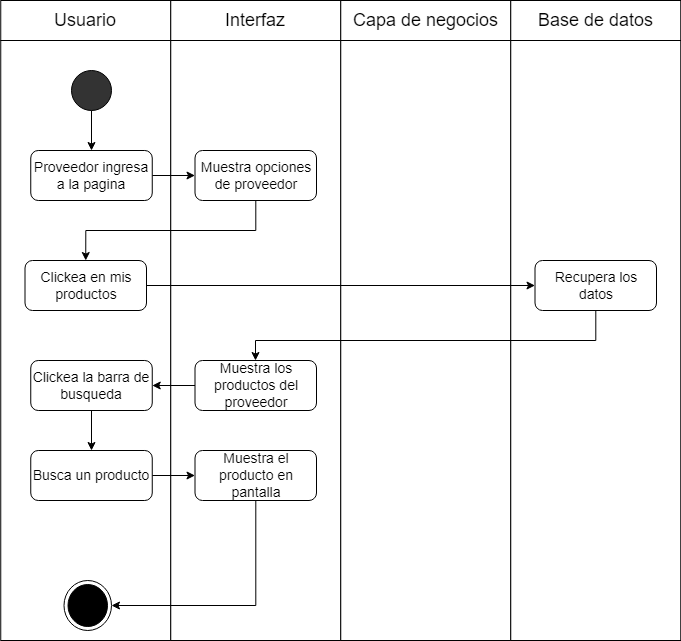

The diagram above was exported from draw.io. Its source (the exported page's mxGraphModel, read from the mxfile embedded in the PNG):
<mxGraphModel dx="1073" dy="621" grid="1" gridSize="10" guides="1" tooltips="1" connect="1" arrows="1" fold="1" page="1" pageScale="1" pageWidth="1100" pageHeight="850" math="0" shadow="0">
  <root>
    <mxCell id="0" />
    <mxCell id="1" parent="0" />
    <mxCell id="CeBLI8LjpGxVefvqmW5a-1" value="" style="group" parent="1" connectable="0" vertex="1">
      <mxGeometry x="79.25" y="40" width="680" height="40" as="geometry" />
    </mxCell>
    <mxCell id="CeBLI8LjpGxVefvqmW5a-2" value="" style="group" parent="CeBLI8LjpGxVefvqmW5a-1" connectable="0" vertex="1">
      <mxGeometry width="170" height="40" as="geometry" />
    </mxCell>
    <mxCell id="CeBLI8LjpGxVefvqmW5a-3" value="" style="rounded=0;whiteSpace=wrap;html=1;fontSize=14;fillColor=#FFFFFF;" parent="CeBLI8LjpGxVefvqmW5a-2" vertex="1">
      <mxGeometry width="170" height="40" as="geometry" />
    </mxCell>
    <mxCell id="CeBLI8LjpGxVefvqmW5a-4" value="&lt;font style=&quot;font-size: 18px;&quot;&gt;Usuario&lt;/font&gt;" style="text;html=1;strokeColor=none;fillColor=none;align=center;verticalAlign=middle;whiteSpace=wrap;rounded=0;" parent="CeBLI8LjpGxVefvqmW5a-2" vertex="1">
      <mxGeometry x="55" y="5" width="60" height="30" as="geometry" />
    </mxCell>
    <mxCell id="CeBLI8LjpGxVefvqmW5a-5" value="" style="group" parent="CeBLI8LjpGxVefvqmW5a-1" connectable="0" vertex="1">
      <mxGeometry x="170" width="170" height="40" as="geometry" />
    </mxCell>
    <mxCell id="CeBLI8LjpGxVefvqmW5a-6" value="" style="rounded=0;whiteSpace=wrap;html=1;fontSize=14;fillColor=#FFFFFF;" parent="CeBLI8LjpGxVefvqmW5a-5" vertex="1">
      <mxGeometry width="170" height="40" as="geometry" />
    </mxCell>
    <mxCell id="CeBLI8LjpGxVefvqmW5a-7" value="&lt;span style=&quot;font-size: 18px;&quot;&gt;Interfaz&lt;/span&gt;" style="text;html=1;strokeColor=none;fillColor=none;align=center;verticalAlign=middle;whiteSpace=wrap;rounded=0;" parent="CeBLI8LjpGxVefvqmW5a-5" vertex="1">
      <mxGeometry x="55" y="5" width="60" height="30" as="geometry" />
    </mxCell>
    <mxCell id="CeBLI8LjpGxVefvqmW5a-8" value="" style="group" parent="CeBLI8LjpGxVefvqmW5a-1" connectable="0" vertex="1">
      <mxGeometry x="340" width="170" height="40" as="geometry" />
    </mxCell>
    <mxCell id="CeBLI8LjpGxVefvqmW5a-9" value="" style="rounded=0;whiteSpace=wrap;html=1;fontSize=14;fillColor=#FFFFFF;" parent="CeBLI8LjpGxVefvqmW5a-8" vertex="1">
      <mxGeometry width="170" height="40" as="geometry" />
    </mxCell>
    <mxCell id="CeBLI8LjpGxVefvqmW5a-10" value="&lt;span style=&quot;font-size: 18px;&quot;&gt;Capa de negocios&lt;/span&gt;" style="text;html=1;strokeColor=none;fillColor=none;align=center;verticalAlign=middle;whiteSpace=wrap;rounded=0;" parent="CeBLI8LjpGxVefvqmW5a-8" vertex="1">
      <mxGeometry x="7.5" y="5" width="155" height="30" as="geometry" />
    </mxCell>
    <mxCell id="CeBLI8LjpGxVefvqmW5a-11" value="" style="group" parent="CeBLI8LjpGxVefvqmW5a-1" connectable="0" vertex="1">
      <mxGeometry x="510" width="170" height="40" as="geometry" />
    </mxCell>
    <mxCell id="CeBLI8LjpGxVefvqmW5a-12" value="" style="rounded=0;whiteSpace=wrap;html=1;fontSize=14;fillColor=#FFFFFF;" parent="CeBLI8LjpGxVefvqmW5a-11" vertex="1">
      <mxGeometry width="170" height="40" as="geometry" />
    </mxCell>
    <mxCell id="CeBLI8LjpGxVefvqmW5a-13" value="&lt;span style=&quot;font-size: 18px;&quot;&gt;Base de datos&lt;/span&gt;" style="text;html=1;strokeColor=none;fillColor=none;align=center;verticalAlign=middle;whiteSpace=wrap;rounded=0;" parent="CeBLI8LjpGxVefvqmW5a-11" vertex="1">
      <mxGeometry x="7.5" y="5" width="155" height="30" as="geometry" />
    </mxCell>
    <mxCell id="CeBLI8LjpGxVefvqmW5a-14" value="" style="rounded=0;whiteSpace=wrap;html=1;" parent="1" vertex="1">
      <mxGeometry x="79.25" y="80" width="170" height="600" as="geometry" />
    </mxCell>
    <mxCell id="CeBLI8LjpGxVefvqmW5a-15" value="" style="rounded=0;whiteSpace=wrap;html=1;" parent="1" vertex="1">
      <mxGeometry x="249.25" y="80" width="170" height="600" as="geometry" />
    </mxCell>
    <mxCell id="CeBLI8LjpGxVefvqmW5a-16" value="" style="rounded=0;whiteSpace=wrap;html=1;" parent="1" vertex="1">
      <mxGeometry x="419.25" y="80" width="170" height="600" as="geometry" />
    </mxCell>
    <mxCell id="CeBLI8LjpGxVefvqmW5a-17" value="" style="rounded=0;whiteSpace=wrap;html=1;" parent="1" vertex="1">
      <mxGeometry x="589.25" y="80" width="170" height="600" as="geometry" />
    </mxCell>
    <mxCell id="CeBLI8LjpGxVefvqmW5a-18" style="edgeStyle=orthogonalEdgeStyle;rounded=0;orthogonalLoop=1;jettySize=auto;html=1;entryX=0.5;entryY=0;entryDx=0;entryDy=0;" parent="1" source="CeBLI8LjpGxVefvqmW5a-19" target="CeBLI8LjpGxVefvqmW5a-24" edge="1">
      <mxGeometry relative="1" as="geometry" />
    </mxCell>
    <mxCell id="CeBLI8LjpGxVefvqmW5a-19" value="" style="ellipse;whiteSpace=wrap;html=1;aspect=fixed;fontSize=18;fillColor=#333333;" parent="1" vertex="1">
      <mxGeometry x="150" y="110" width="40" height="40" as="geometry" />
    </mxCell>
    <mxCell id="CeBLI8LjpGxVefvqmW5a-20" style="edgeStyle=orthogonalEdgeStyle;rounded=0;orthogonalLoop=1;jettySize=auto;html=1;entryX=0.5;entryY=0;entryDx=0;entryDy=0;" parent="1" source="CeBLI8LjpGxVefvqmW5a-21" target="CeBLI8LjpGxVefvqmW5a-28" edge="1">
      <mxGeometry relative="1" as="geometry">
        <Array as="points">
          <mxPoint x="334" y="270" />
          <mxPoint x="164" y="270" />
        </Array>
      </mxGeometry>
    </mxCell>
    <mxCell id="CeBLI8LjpGxVefvqmW5a-21" value="Muestra opciones de proveedor" style="rounded=1;whiteSpace=wrap;html=1;fontSize=14;" parent="1" vertex="1">
      <mxGeometry x="273.5" y="190" width="121.5" height="50" as="geometry" />
    </mxCell>
    <mxCell id="CeBLI8LjpGxVefvqmW5a-22" value="" style="ellipse;html=1;shape=endState;fillColor=#000000;strokeColor=#000000;" parent="1" vertex="1">
      <mxGeometry x="142.5" y="620" width="47.5" height="50" as="geometry" />
    </mxCell>
    <mxCell id="CeBLI8LjpGxVefvqmW5a-23" style="edgeStyle=orthogonalEdgeStyle;rounded=0;orthogonalLoop=1;jettySize=auto;html=1;entryX=0;entryY=0.5;entryDx=0;entryDy=0;" parent="1" source="CeBLI8LjpGxVefvqmW5a-24" target="CeBLI8LjpGxVefvqmW5a-21" edge="1">
      <mxGeometry relative="1" as="geometry" />
    </mxCell>
    <mxCell id="CeBLI8LjpGxVefvqmW5a-24" value="Proveedor ingresa a la pagina" style="rounded=1;whiteSpace=wrap;html=1;fontSize=14;" parent="1" vertex="1">
      <mxGeometry x="109.25" y="190" width="121.5" height="50" as="geometry" />
    </mxCell>
    <mxCell id="CeBLI8LjpGxVefvqmW5a-33" style="edgeStyle=orthogonalEdgeStyle;rounded=0;orthogonalLoop=1;jettySize=auto;html=1;entryX=1;entryY=0.5;entryDx=0;entryDy=0;" parent="1" source="CeBLI8LjpGxVefvqmW5a-26" target="CeBLI8LjpGxVefvqmW5a-32" edge="1">
      <mxGeometry relative="1" as="geometry" />
    </mxCell>
    <mxCell id="CeBLI8LjpGxVefvqmW5a-26" value="Muestra los productos del proveedor" style="rounded=1;whiteSpace=wrap;html=1;fontSize=14;" parent="1" vertex="1">
      <mxGeometry x="273.5" y="400" width="121.5" height="50" as="geometry" />
    </mxCell>
    <mxCell id="CeBLI8LjpGxVefvqmW5a-27" style="edgeStyle=orthogonalEdgeStyle;rounded=0;orthogonalLoop=1;jettySize=auto;html=1;entryX=0;entryY=0.5;entryDx=0;entryDy=0;" parent="1" source="CeBLI8LjpGxVefvqmW5a-28" target="CeBLI8LjpGxVefvqmW5a-30" edge="1">
      <mxGeometry relative="1" as="geometry" />
    </mxCell>
    <mxCell id="CeBLI8LjpGxVefvqmW5a-28" value="Clickea en mis productos" style="rounded=1;whiteSpace=wrap;html=1;fontSize=14;" parent="1" vertex="1">
      <mxGeometry x="103.5" y="300" width="121.5" height="50" as="geometry" />
    </mxCell>
    <mxCell id="CeBLI8LjpGxVefvqmW5a-29" style="edgeStyle=orthogonalEdgeStyle;rounded=0;orthogonalLoop=1;jettySize=auto;html=1;" parent="1" source="CeBLI8LjpGxVefvqmW5a-30" target="CeBLI8LjpGxVefvqmW5a-26" edge="1">
      <mxGeometry relative="1" as="geometry">
        <Array as="points">
          <mxPoint x="674" y="380" />
          <mxPoint x="334" y="380" />
        </Array>
      </mxGeometry>
    </mxCell>
    <mxCell id="CeBLI8LjpGxVefvqmW5a-30" value="Recupera los datos" style="rounded=1;whiteSpace=wrap;html=1;fontSize=14;" parent="1" vertex="1">
      <mxGeometry x="613.5" y="300" width="121.5" height="50" as="geometry" />
    </mxCell>
    <mxCell id="CeBLI8LjpGxVefvqmW5a-35" style="edgeStyle=orthogonalEdgeStyle;rounded=0;orthogonalLoop=1;jettySize=auto;html=1;" parent="1" source="CeBLI8LjpGxVefvqmW5a-32" target="CeBLI8LjpGxVefvqmW5a-34" edge="1">
      <mxGeometry relative="1" as="geometry" />
    </mxCell>
    <mxCell id="CeBLI8LjpGxVefvqmW5a-32" value="Clickea la barra de busqueda" style="rounded=1;whiteSpace=wrap;html=1;fontSize=14;" parent="1" vertex="1">
      <mxGeometry x="109.25" y="400" width="121.5" height="50" as="geometry" />
    </mxCell>
    <mxCell id="CeBLI8LjpGxVefvqmW5a-38" style="edgeStyle=orthogonalEdgeStyle;rounded=0;orthogonalLoop=1;jettySize=auto;html=1;" parent="1" source="CeBLI8LjpGxVefvqmW5a-34" target="CeBLI8LjpGxVefvqmW5a-36" edge="1">
      <mxGeometry relative="1" as="geometry" />
    </mxCell>
    <mxCell id="CeBLI8LjpGxVefvqmW5a-34" value="Busca un producto" style="rounded=1;whiteSpace=wrap;html=1;fontSize=14;" parent="1" vertex="1">
      <mxGeometry x="109.25" y="490" width="121.5" height="50" as="geometry" />
    </mxCell>
    <mxCell id="CeBLI8LjpGxVefvqmW5a-37" style="edgeStyle=orthogonalEdgeStyle;rounded=0;orthogonalLoop=1;jettySize=auto;html=1;entryX=1;entryY=0.5;entryDx=0;entryDy=0;" parent="1" source="CeBLI8LjpGxVefvqmW5a-36" target="CeBLI8LjpGxVefvqmW5a-22" edge="1">
      <mxGeometry relative="1" as="geometry">
        <Array as="points">
          <mxPoint x="334" y="645" />
        </Array>
      </mxGeometry>
    </mxCell>
    <mxCell id="CeBLI8LjpGxVefvqmW5a-36" value="Muestra el producto en pantalla" style="rounded=1;whiteSpace=wrap;html=1;fontSize=14;" parent="1" vertex="1">
      <mxGeometry x="273.5" y="490" width="121.5" height="50" as="geometry" />
    </mxCell>
  </root>
</mxGraphModel>